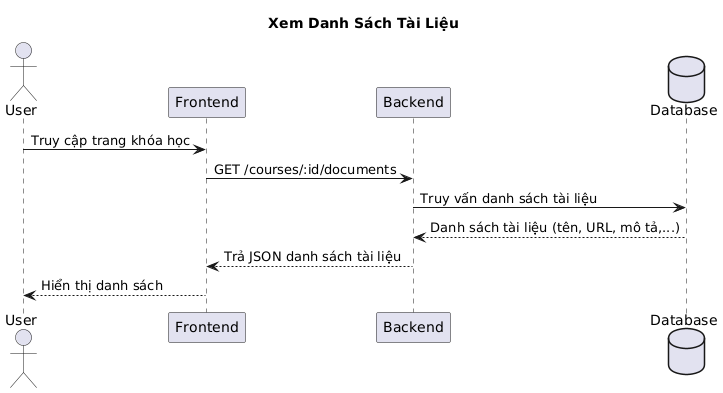

The diagram above was rendered by PlantUML. Its source (embedded in the PNG):
@startuml
title Xem Danh Sách Tài Liệu

actor User as InstructorOrStudent
participant Frontend
participant Backend
database Database

InstructorOrStudent -> Frontend : Truy cập trang khóa học
Frontend -> Backend : GET /courses/:id/documents
Backend -> Database : Truy vấn danh sách tài liệu
Database --> Backend : Danh sách tài liệu (tên, URL, mô tả,...)
Backend --> Frontend : Trả JSON danh sách tài liệu
Frontend --> InstructorOrStudent : Hiển thị danh sách
@enduml